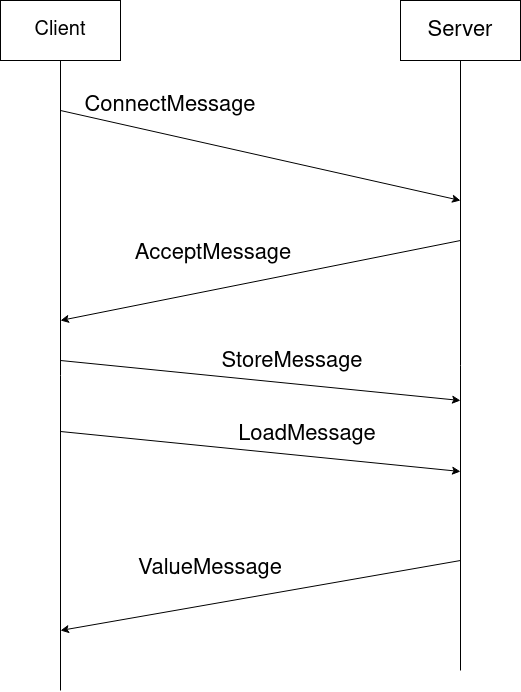

The diagram above was exported from draw.io. Its source (the exported page's mxGraphModel, read from the mxfile embedded in the PNG):
<mxGraphModel dx="1358" dy="800" grid="1" gridSize="10" guides="1" tooltips="1" connect="1" arrows="1" fold="1" page="1" pageScale="1" pageWidth="850" pageHeight="1100" math="0" shadow="0">
  <root>
    <mxCell id="0" />
    <mxCell id="1" parent="0" />
    <mxCell id="sfqaqD4_foarEjFPq8qh-1" value="&lt;font style=&quot;font-size: 20px;&quot;&gt;Client&lt;/font&gt;" style="rounded=0;whiteSpace=wrap;html=1;" vertex="1" parent="1">
      <mxGeometry x="90" y="80" width="120" height="60" as="geometry" />
    </mxCell>
    <mxCell id="sfqaqD4_foarEjFPq8qh-2" value="&lt;font style=&quot;font-size: 22px;&quot;&gt;Server&lt;/font&gt;" style="rounded=0;whiteSpace=wrap;html=1;" vertex="1" parent="1">
      <mxGeometry x="490" y="80" width="120" height="60" as="geometry" />
    </mxCell>
    <mxCell id="sfqaqD4_foarEjFPq8qh-3" value="" style="endArrow=none;html=1;rounded=0;entryX=0.5;entryY=1;entryDx=0;entryDy=0;" edge="1" parent="1" target="sfqaqD4_foarEjFPq8qh-1">
      <mxGeometry width="50" height="50" relative="1" as="geometry">
        <mxPoint x="150" y="770" as="sourcePoint" />
        <mxPoint x="450" y="390" as="targetPoint" />
      </mxGeometry>
    </mxCell>
    <mxCell id="sfqaqD4_foarEjFPq8qh-4" value="" style="endArrow=none;html=1;rounded=0;entryX=0.5;entryY=1;entryDx=0;entryDy=0;" edge="1" parent="1" target="sfqaqD4_foarEjFPq8qh-2">
      <mxGeometry width="50" height="50" relative="1" as="geometry">
        <mxPoint x="550" y="750" as="sourcePoint" />
        <mxPoint x="450" y="390" as="targetPoint" />
      </mxGeometry>
    </mxCell>
    <mxCell id="sfqaqD4_foarEjFPq8qh-5" value="" style="endArrow=classic;html=1;rounded=0;" edge="1" parent="1">
      <mxGeometry width="50" height="50" relative="1" as="geometry">
        <mxPoint x="150" y="190" as="sourcePoint" />
        <mxPoint x="550" y="280" as="targetPoint" />
      </mxGeometry>
    </mxCell>
    <mxCell id="sfqaqD4_foarEjFPq8qh-6" value="" style="endArrow=classic;html=1;rounded=0;" edge="1" parent="1">
      <mxGeometry width="50" height="50" relative="1" as="geometry">
        <mxPoint x="550" y="320" as="sourcePoint" />
        <mxPoint x="150" y="400" as="targetPoint" />
      </mxGeometry>
    </mxCell>
    <mxCell id="sfqaqD4_foarEjFPq8qh-7" value="" style="endArrow=classic;html=1;rounded=0;" edge="1" parent="1">
      <mxGeometry width="50" height="50" relative="1" as="geometry">
        <mxPoint x="150" y="440" as="sourcePoint" />
        <mxPoint x="550" y="480" as="targetPoint" />
      </mxGeometry>
    </mxCell>
    <mxCell id="sfqaqD4_foarEjFPq8qh-8" value="" style="endArrow=classic;html=1;rounded=0;" edge="1" parent="1">
      <mxGeometry width="50" height="50" relative="1" as="geometry">
        <mxPoint x="150" y="511" as="sourcePoint" />
        <mxPoint x="550" y="551" as="targetPoint" />
      </mxGeometry>
    </mxCell>
    <mxCell id="sfqaqD4_foarEjFPq8qh-9" value="" style="endArrow=classic;html=1;rounded=0;" edge="1" parent="1">
      <mxGeometry width="50" height="50" relative="1" as="geometry">
        <mxPoint x="550" y="640" as="sourcePoint" />
        <mxPoint x="150" y="710" as="targetPoint" />
      </mxGeometry>
    </mxCell>
    <mxCell id="sfqaqD4_foarEjFPq8qh-10" value="&lt;font style=&quot;font-size: 22px;&quot;&gt;ConnectMessage&lt;/font&gt;" style="text;html=1;align=center;verticalAlign=middle;whiteSpace=wrap;rounded=0;" vertex="1" parent="1">
      <mxGeometry x="230" y="170" width="60" height="30" as="geometry" />
    </mxCell>
    <mxCell id="sfqaqD4_foarEjFPq8qh-11" value="&lt;div&gt;&lt;font style=&quot;font-size: 22px;&quot;&gt;AcceptMessage&lt;/font&gt;&lt;/div&gt;" style="text;html=1;align=center;verticalAlign=middle;whiteSpace=wrap;rounded=0;" vertex="1" parent="1">
      <mxGeometry x="273" y="318" width="60" height="30" as="geometry" />
    </mxCell>
    <mxCell id="sfqaqD4_foarEjFPq8qh-12" value="&lt;font style=&quot;font-size: 22px;&quot;&gt;StoreMessage&lt;/font&gt;" style="text;html=1;align=center;verticalAlign=middle;whiteSpace=wrap;rounded=0;" vertex="1" parent="1">
      <mxGeometry x="352" y="426" width="60" height="30" as="geometry" />
    </mxCell>
    <mxCell id="sfqaqD4_foarEjFPq8qh-13" value="&lt;div&gt;&lt;font style=&quot;font-size: 22px;&quot;&gt;LoadMessage&lt;/font&gt;&lt;/div&gt;" style="text;html=1;align=center;verticalAlign=middle;whiteSpace=wrap;rounded=0;" vertex="1" parent="1">
      <mxGeometry x="367" y="499" width="60" height="30" as="geometry" />
    </mxCell>
    <mxCell id="sfqaqD4_foarEjFPq8qh-14" value="&lt;div&gt;&lt;font style=&quot;font-size: 22px;&quot;&gt;ValueMessage&lt;/font&gt;&lt;/div&gt;" style="text;html=1;align=center;verticalAlign=middle;whiteSpace=wrap;rounded=0;" vertex="1" parent="1">
      <mxGeometry x="270" y="633" width="60" height="30" as="geometry" />
    </mxCell>
  </root>
</mxGraphModel>